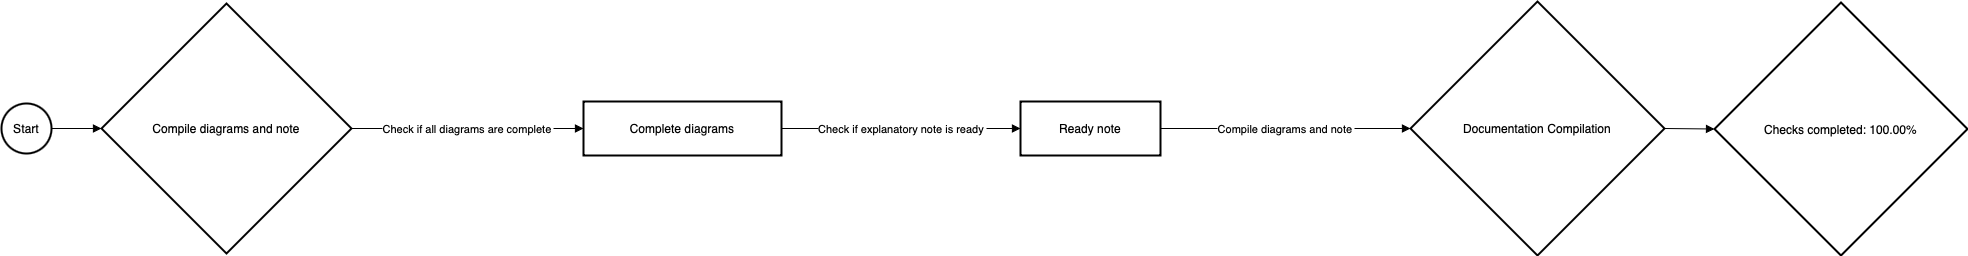

The diagram above was exported from draw.io. Its source (the exported page's mxGraphModel, read from the mxfile embedded in the PNG):
<mxGraphModel dx="984" dy="667" grid="1" gridSize="10" guides="1" tooltips="1" connect="1" arrows="1" fold="1" page="1" pageScale="1" pageWidth="1169" pageHeight="827" background="#ffffff" math="0" shadow="0">
  <root>
    <mxCell id="0" />
    <mxCell id="1" parent="0" />
    <mxCell id="2" value="Start" style="ellipse;aspect=fixed;strokeWidth=2;whiteSpace=wrap;" parent="1" vertex="1">
      <mxGeometry x="8" y="110" width="50" height="50" as="geometry" />
    </mxCell>
    <mxCell id="3" value="Compile diagrams and note" style="rhombus;strokeWidth=2;whiteSpace=wrap;" parent="1" vertex="1">
      <mxGeometry x="108" y="10" width="250" height="250" as="geometry" />
    </mxCell>
    <mxCell id="4" value="Complete diagrams" style="whiteSpace=wrap;strokeWidth=2;" parent="1" vertex="1">
      <mxGeometry x="590" y="108" width="198" height="54" as="geometry" />
    </mxCell>
    <mxCell id="5" value="Ready note" style="whiteSpace=wrap;strokeWidth=2;" parent="1" vertex="1">
      <mxGeometry x="1027" y="108" width="140" height="54" as="geometry" />
    </mxCell>
    <mxCell id="6" value="Documentation Compilation" style="rhombus;strokeWidth=2;whiteSpace=wrap;" parent="1" vertex="1">
      <mxGeometry x="1417" y="8" width="254" height="254" as="geometry" />
    </mxCell>
    <mxCell id="7" value="Checks completed: 100.00%" style="rhombus;strokeWidth=2;whiteSpace=wrap;" parent="1" vertex="1">
      <mxGeometry x="1721" y="9" width="253" height="253" as="geometry" />
    </mxCell>
    <mxCell id="8" value="" style="curved=1;startArrow=none;endArrow=block;exitX=1;exitY=0.5;entryX=0;entryY=0.5;" parent="1" source="2" target="3" edge="1">
      <mxGeometry relative="1" as="geometry">
        <Array as="points" />
      </mxGeometry>
    </mxCell>
    <mxCell id="9" value="Check if all diagrams are complete" style="curved=1;startArrow=none;endArrow=block;exitX=1;exitY=0.5;entryX=0;entryY=0.5;" parent="1" source="3" target="4" edge="1">
      <mxGeometry relative="1" as="geometry">
        <Array as="points" />
      </mxGeometry>
    </mxCell>
    <mxCell id="10" value="Check if explanatory note is ready" style="curved=1;startArrow=none;endArrow=block;exitX=1;exitY=0.5;entryX=0;entryY=0.5;" parent="1" source="4" target="5" edge="1">
      <mxGeometry relative="1" as="geometry">
        <Array as="points" />
      </mxGeometry>
    </mxCell>
    <mxCell id="11" value="Compile diagrams and note" style="curved=1;startArrow=none;endArrow=block;exitX=1;exitY=0.5;entryX=0;entryY=0.5;" parent="1" source="5" target="6" edge="1">
      <mxGeometry relative="1" as="geometry">
        <Array as="points" />
      </mxGeometry>
    </mxCell>
    <mxCell id="12" value="" style="curved=1;startArrow=none;endArrow=block;exitX=1;exitY=0.5;entryX=0;entryY=0.5;" parent="1" source="6" target="7" edge="1">
      <mxGeometry relative="1" as="geometry">
        <Array as="points" />
      </mxGeometry>
    </mxCell>
  </root>
</mxGraphModel>